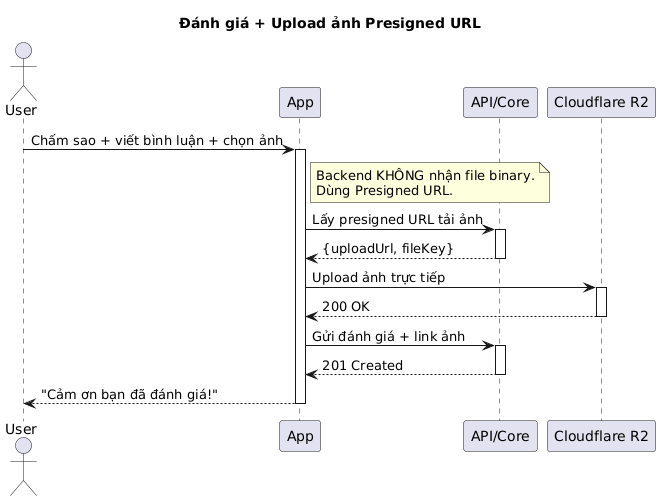

The diagram above was rendered by PlantUML. Its source (embedded in the PNG):
@startuml
skinparam responseMessageBelowArrow true
title Đánh giá + Upload ảnh Presigned URL

actor User
participant App
participant "API/Core" as API
participant "Cloudflare R2" as R2

User -> App: Chấm sao + viết bình luận + chọn ảnh
activate App
note right of App: Backend KHÔNG nhận file binary.\nDùng Presigned URL.
App -> API: Lấy presigned URL tải ảnh
activate API
API --> App: {uploadUrl, fileKey}
deactivate API
App -> R2: Upload ảnh trực tiếp
activate R2
R2 --> App: 200 OK
deactivate R2
App -> API: Gửi đánh giá + link ảnh
activate API
API --> App: 201 Created
deactivate API
App --> User: "Cảm ơn bạn đã đánh giá!"
deactivate App
@enduml